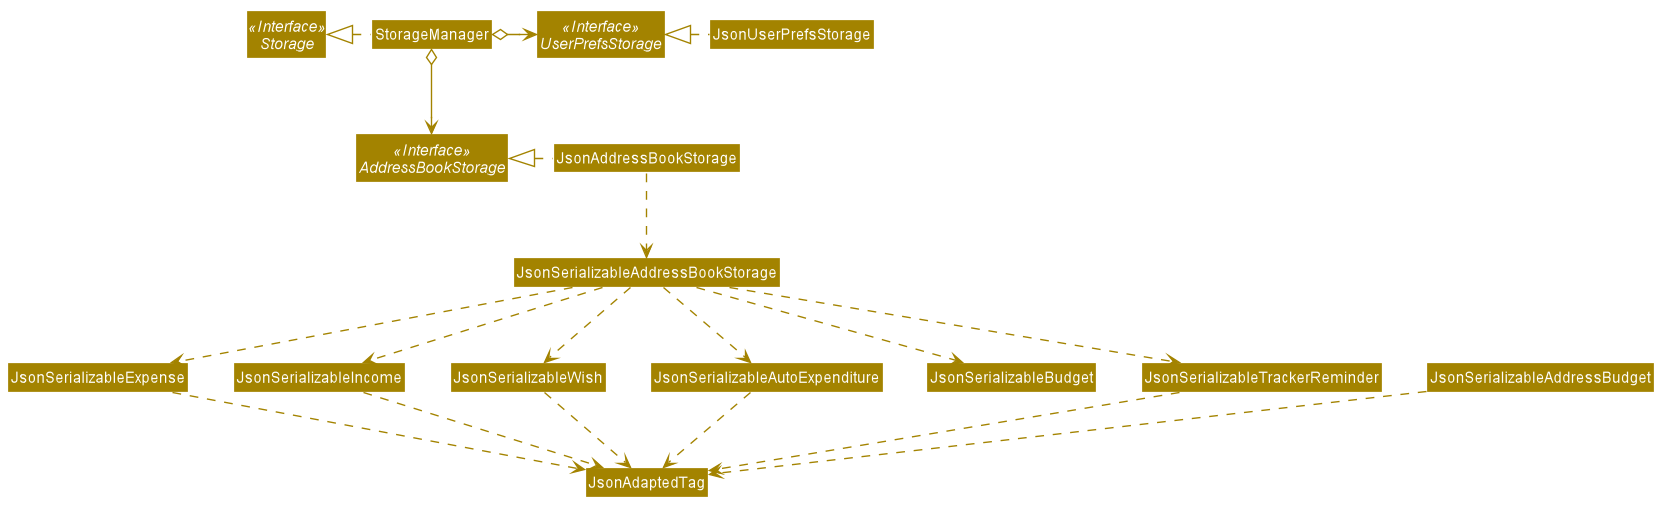

The diagram above was rendered by PlantUML. Its source (embedded in the PNG):
@startuml








skinparam BackgroundColor #FFFFFFF

skinparam Shadowing false

skinparam Class {
    FontColor #FFFFFF
    BorderThickness 1
    BorderColor #FFFFFF
    StereotypeFontColor #FFFFFF
    FontName Arial
}

skinparam Actor {
    BorderColor #000000
    Color #000000
    FontName Arial
}

skinparam Sequence {
    MessageAlign center
    BoxFontSize 15
    BoxPadding 0
    BoxFontColor #FFFFFF
    FontName Arial
}

skinparam Participant {
    FontColor #FFFFFFF
    Padding 20
}

skinparam MinClassWidth 50
skinparam ParticipantPadding 10
skinparam Shadowing false
skinparam DefaultTextAlignment center
skinparam packageStyle Rectangle

hide footbox
hide members
hide circle
skinparam arrowThickness 1.1
skinparam arrowColor #A38300
skinparam classBackgroundColor #A38300

Interface Storage <<Interface>>
Interface UserPrefsStorage <<Interface>>
Interface AddressBookStorage <<Interface>>

Class StorageManager
Class JsonUserPrefsStorage
Class JsonAddressBookStorage

StorageManager .left.|> Storage
StorageManager o-right-> UserPrefsStorage
StorageManager o--> AddressBookStorage

JsonUserPrefsStorage .left.|> UserPrefsStorage
JsonAddressBookStorage .left.|> AddressBookStorage
JsonAddressBookStorage .down.> JsonSerializableAddressBookStorage
JsonSerializableAddressBookStorage .down.> JsonSerializableExpense
JsonSerializableAddressBookStorage .down.> JsonSerializableIncome
JsonSerializableAddressBookStorage .down.> JsonSerializableWish
JsonSerializableAddressBookStorage .down.> JsonSerializableAutoExpenditure
JsonSerializableAddressBookStorage .down.> JsonSerializableBudget
JsonSerializableAddressBookStorage .down.> JsonSerializableTrackerReminder
JsonSerializableExpense .down.> JsonAdaptedTag
JsonSerializableIncome .down.> JsonAdaptedTag
JsonSerializableWish .down.> JsonAdaptedTag
JsonSerializableAutoExpenditure .down.> JsonAdaptedTag
JsonSerializableTrackerReminder .down.> JsonAdaptedTag
JsonSerializableAddressBudget .down.> JsonAdaptedTag
@enduml